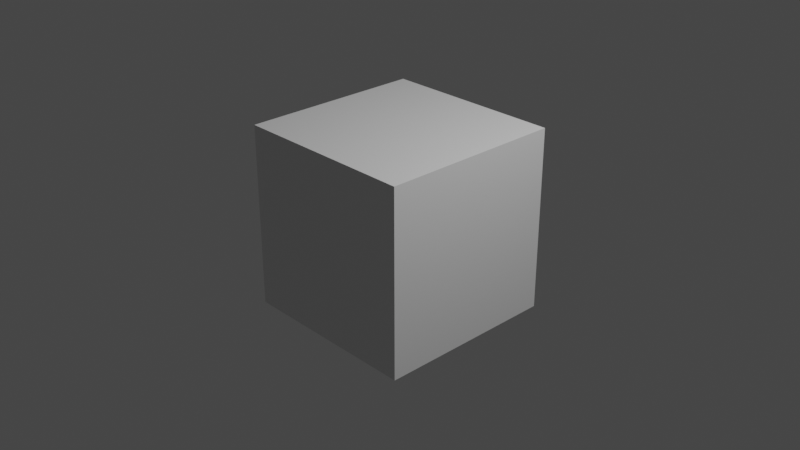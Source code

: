# Source: ComputerGrafik.blend  (saved by Blender 2.80.75; exported with 4.5.12 LTS)
import bpy
from mathutils import Matrix  # noqa: F401  (used for matrix-valued properties, if any)

bpy.ops.wm.read_factory_settings(use_empty=True)
scene = bpy.context.scene
scene.name = 'Scene'

# ---- collections
col_collection = bpy.data.collections.new('Collection'); scene.collection.children.link(col_collection)

# ---- materials (node trees are filled in below, after node groups)
mat_material = bpy.data.materials.new('Material')
mat_material.alpha_threshold = 0.0
mat_material.use_transparent_shadow = False
mat_material.line_color = (0.0, 0.0, 0.0, 1.0)

# ---- material node trees
mat_material.use_nodes = True; mat_material.node_tree.nodes.clear()
_N = mat_material.node_tree.nodes; _L = mat_material.node_tree.links
n0 = _N.new('ShaderNodeOutputMaterial'); n0.name = 'Material Output'; n0.location = (300, 300)
n1 = _N.new('ShaderNodeBsdfPrincipled'); n1.name = 'Principled BSDF'; n1.location = (10, 300)
n1.distribution = 'GGX'
n1.subsurface_method = 'BURLEY'
n1.inputs[2].default_value = 0.4
n1.inputs[3].default_value = 1.45
n1.inputs[27].default_value = (0.0, 0.0, 0.0, 1.0)
n1.inputs[28].default_value = 1.0
_L.new(n1.outputs[0], n0.inputs[0])
n0.is_active_output = True

# ---- world
world_world = bpy.data.worlds.new('World'); scene.world = world_world
world_world.use_nodes = True; world_world.node_tree.nodes.clear()
_N = world_world.node_tree.nodes; _L = world_world.node_tree.links
n0 = _N.new('ShaderNodeOutputWorld'); n0.name = 'World Output'; n0.location = (300, 300)
n1 = _N.new('ShaderNodeBackground'); n1.name = 'Background'; n1.location = (10, 300)
n1.inputs[0].default_value = (0.05088, 0.05088, 0.05088, 1.0)
_L.new(n1.outputs[0], n0.inputs[0])
n0.is_active_output = True
world_world.color = (0.05088, 0.05088, 0.05088)
world_world.use_sun_shadow = False
world_world.sun_shadow_jitter_overblur = 0.0

# ---- cameras
cam_camera = bpy.data.cameras.new('Camera')
cam_camera.clip_end = 100.0
cam_camera.ortho_scale = 7.314

# ---- lights
light_light = bpy.data.lights.new('Light', 'POINT')
light_light.transmission_factor = 0.0
light_light.energy = 1000.0
light_light.shadow_soft_size = 0.1
light_light.shadow_maximum_resolution = 0.006
light_light.use_absolute_resolution = True

# ---- meshes
me_cube = bpy.data.meshes.new('Cube')
me_cube.from_pydata([(1.0, 1.0, 1.0), (1.0, 1.0, -1.0), (1.0, -1.0, 1.0), (1.0, -1.0, -1.0), (-1.0, 1.0, 1.0), (-1.0, 1.0, -1.0), (-1.0, -1.0, 1.0), (-1.0, -1.0, -1.0)], [], [(0, 4, 6, 2), (3, 2, 6, 7), (7, 6, 4, 5), (5, 1, 3, 7), (1, 0, 2, 3), (5, 4, 0, 1)])
_uv = me_cube.uv_layers.new(name='UVMap')
_uv.uv.foreach_set('vector', [0.375, 0.0, 0.625, 0.0, 0.625, 0.25, 0.375, 0.25, 0.375, 0.25, 0.625, 0.25, 0.625, 0.5, 0.375, 0.5, 0.375, 0.5, 0.625, 0.5, 0.625, 0.75, 0.375, 0.75, 0.375, 0.75, 0.625, 0.75, 0.625, 1.0, 0.375, 1.0, 0.125, 0.5, 0.375, 0.5, 0.375, 0.75, 0.125, 0.75, 0.625, 0.5, 0.875, 0.5, 0.875, 0.75, 0.625, 0.75])
me_cube.materials.append(mat_material)
me_cube.use_remesh_preserve_volume = False
me_cube.use_remesh_preserve_attributes = False
me_cube.use_mirror_vertex_groups = False
me_cube.update()

# ---- objects
ob_cube = bpy.data.objects.new('Cube', me_cube)
ob_light = bpy.data.objects.new('Light', light_light)
ob_camera = bpy.data.objects.new('Camera', cam_camera)

# ---- transforms, parenting, visibility, modifiers, constraints
ob_cube.location = (0.0, 0.0, 0.0)
ob_cube.lock_rotations_4d = False
ob_cube.empty_display_type = 'ARROWS'
ob_cube.lineart.crease_threshold = 0.0
ob_light.location = (4.076, 1.005, 5.904)
ob_light.rotation_euler = (0.6503, 0.05522, 1.866)
ob_light.lock_rotations_4d = False
ob_light.empty_display_type = 'ARROWS'
ob_light.color = (0.0, 0.0, 0.0, 0.0)
ob_light.lineart.crease_threshold = 0.0
ob_camera.location = (7.359, -6.926, 4.958)
ob_camera.rotation_euler = (1.109, 0.0, 0.8149)
ob_camera.lock_rotations_4d = False
ob_camera.empty_display_type = 'ARROWS'
ob_camera.color = (0.0, 0.0, 0.0, 0.0)
ob_camera.display_type = 'WIRE'
ob_camera.lineart.crease_threshold = 0.0

# ---- collection membership
col_collection.objects.link(ob_cube)
col_collection.objects.link(ob_light)
col_collection.objects.link(ob_camera)

# ---- scene / render settings (as saved in the file)
scene.camera = ob_camera
scene.frame_start = 1; scene.frame_end = 250; scene.frame_set(1)
scene.render.engine = 'BLENDER_EEVEE_NEXT'
scene.cycles.use_denoising = False
scene.cycles.samples = 128
scene.cycles.sampling_pattern = 'TABULATED_SOBOL'
scene.cycles.use_adaptive_sampling = False
scene.cycles.use_light_tree = False
scene.view_settings.view_transform = 'Filmic'
bpy.context.view_layer.update()
